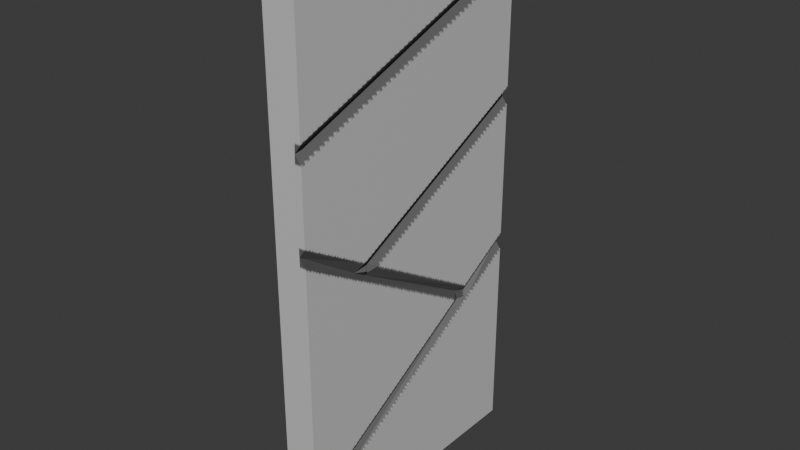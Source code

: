 # Source: A-Door-able.blend  (saved by Blender 5.1.29; exported with 4.5.12 LTS)
import bpy
from mathutils import Matrix  # noqa: F401  (used for matrix-valued properties, if any)

bpy.ops.wm.read_factory_settings(use_empty=True)
scene = bpy.context.scene
scene.name = 'Scene'

# ---- collections
col_collection = bpy.data.collections.new('Collection'); scene.collection.children.link(col_collection)

# ---- images (referenced by path relative to the original .blend; pixels are not part of the script)
import os
ASSET_DIR = os.environ.get("B2B_ASSET_DIR", "")  # directory of the original .blend (textures are referenced by path, not embedded)
HERE = os.path.dirname(os.path.abspath(__file__))  # packed textures are extracted next to this script under _unpacked/

def load_image(name, relpath, width, height, colorspace="sRGB"):
    """Load a texture the original file referenced (path relative to the .blend, or extracted next to this script)."""
    p = next((c for c in (os.path.join(HERE, relpath), os.path.join(ASSET_DIR, relpath)) if relpath and os.path.exists(c)), "")
    if p:
        img = bpy.data.images.load(p, check_existing=True)
        img.name = name
    else:  # same state as the original file: an image datablock whose file is absent (Cycles renders it pink)
        img = bpy.data.images.new(name, width, height)
        img.source = "FILE"
        img.filepath = "//" + (relpath or name)
    img.colorspace_settings.name = colorspace
    return img
img_cube_base_color = load_image('Cube Base Color', '_unpacked/Cube_Base_Color.d5311ad8.png', 1024, 1024, 'sRGB')

# ---- materials (node trees are filled in below, after node groups)
mat_material_001 = bpy.data.materials.new('Material.001')

# ---- material node trees
mat_material_001.use_nodes = True; mat_material_001.node_tree.nodes.clear()
_N = mat_material_001.node_tree.nodes; _L = mat_material_001.node_tree.links
n0 = _N.new('ShaderNodeBsdfPrincipled'); n0.name = 'Principled BSDF'; n0.location = (-200, 100)
n1 = _N.new('ShaderNodeOutputMaterial'); n1.name = 'Material Output'; n1.location = (200, 100)
n2 = _N.new('ShaderNodeTexImage'); n2.name = 'Image Texture'; n2.location = (-490, 71)
n2.image = img_cube_base_color
_L.new(n0.outputs[0], n1.inputs[0])
_L.new(n2.outputs[0], n0.inputs[0])
n1.is_active_output = True

# ---- world
world_world = bpy.data.worlds.new('World'); scene.world = world_world
world_world.use_nodes = True; world_world.node_tree.nodes.clear()
_N = world_world.node_tree.nodes; _L = world_world.node_tree.links
n0 = _N.new('ShaderNodeOutputWorld'); n0.name = 'World Output'; n0.location = (200, 100)
n1 = _N.new('ShaderNodeBackground'); n1.name = 'Background'; n1.location = (-200, 100)
n1.inputs[0].default_value = (0.05088, 0.05088, 0.05088, 1.0)
_L.new(n1.outputs[0], n0.inputs[0])
n0.is_active_output = True
world_world.color = (0.05088, 0.05088, 0.05088)
world_world.sun_shadow_jitter_overblur = 0.0

# ---- meshes
me_cube_001 = bpy.data.meshes.new('Cube.001')
me_cube_001.from_pydata([(-1.0, -1.0, -1.0), (-1.0, -1.0, 1.0), (-1.0, 1.0, -1.0), (-1.0, 1.0, 1.0), (1.0, -1.0, -1.0), (1.0, -1.0, 1.0), (1.0, 1.0, -1.0), (1.0, 1.0, 1.0), (1.0, -1.0, -0.8693), (1.0, -1.0, -0.8033), (0.62, -1.0, -0.8363), (1.0, 1.0, -0.2095), (1.0, 1.0, -0.2755), (0.62, 1.0, -0.2425), (1.0, -1.0, 0.06849), (1.0, -1.0, 0.1345), (0.62, -1.0, 0.1015), (1.0, 0.5749, -0.3357), (1.0, 0.4641, -0.3686), (1.0, 0.5839, -0.399), (0.62, 0.5195, -0.3521), (1.0, 0.5625, -0.3697), (0.62, 0.5451, -0.3912), (0.62, 0.6232, -0.3685), (1.0, -0.3648, -0.05512), (1.0, -0.4836, -0.01964), (1.0, -0.4934, -0.08274), (0.62, -0.4242, -0.03738), (1.0, -0.4701, -0.05123), (0.62, -0.5361, -0.05107), (0.62, -0.4523, -0.07569), (1.0, 1.0, 0.3515), (1.0, 1.0, 0.2863), (0.62, 1.0, 0.3189), (1.0, -1.0, 0.3971), (1.0, -1.0, 0.4614), (0.62, -1.0, 0.4293), (1.0, 1.0, 0.8379), (1.0, 1.0, 0.7735), (0.62, 1.0, 0.8057)], [], [(0, 1, 3, 2), (2, 6, 4, 0), (7, 3, 1, 5), (17, 20, 21, 23), (18, 22, 21, 20), (19, 23, 21, 22), (24, 27, 28, 30), (25, 29, 28, 27), (26, 30, 28, 29), (19, 12, 13, 23), (23, 13, 11, 17), (8, 19, 22, 10), (10, 22, 18, 9), (26, 18, 20, 30), (30, 20, 17, 24), (14, 26, 29, 16), (16, 29, 25, 15), (31, 25, 27, 33), (33, 27, 24, 32), (37, 35, 36, 39), (39, 36, 34, 38), (4, 8, 10, 9, 14, 16, 15, 34, 36, 35, 5, 1, 0), (9, 18, 26, 14), (6, 12, 19, 8, 4), (2, 3, 7, 37, 39, 38, 31, 33, 32, 11, 13, 12, 6), (32, 24, 17, 11), (15, 25, 31, 38, 34), (35, 37, 7, 5)])
_uv = me_cube_001.uv_layers.new(name='UVMap')
_uv.uv.foreach_set('vector', [0.375, 0.0, 0.625, 0.0, 0.625, 0.25, 0.375, 0.25, 0.125, 0.5, 0.375, 0.5, 0.375, 0.75, 0.125, 0.75, 0.625, 0.5, 0.875, 0.5, 0.875, 0.75, 0.625, 0.75, 0.458, 0.5531, 0.456, 0.5601, 0.4539, 0.5541, 0.4556, 0.5476, 0.4539, 0.567, 0.4527, 0.5573, 0.4539, 0.5541, 0.456, 0.5601, 0.4501, 0.552, 0.4556, 0.5476, 0.4539, 0.5541, 0.4527, 0.5573, 0.4931, 0.6706, 0.4953, 0.678, 0.4934, 0.6844, 0.4921, 0.6811, 0.4975, 0.6855, 0.4952, 0.6915, 0.4934, 0.6844, 0.4953, 0.678, 0.4897, 0.6867, 0.4921, 0.6811, 0.4934, 0.6844, 0.4952, 0.6915, 0.4501, 0.552, 0.4656, 0.5, 0.4697, 0.5, 0.4556, 0.5476, 0.4556, 0.5476, 0.4697, 0.5, 0.4738, 0.5, 0.458, 0.5531, 0.3913, 0.75, 0.4501, 0.552, 0.4527, 0.5573, 0.3955, 0.75, 0.3955, 0.75, 0.4527, 0.5573, 0.4539, 0.567, 0.3996, 0.75, 0.4897, 0.6867, 0.4539, 0.567, 0.456, 0.5601, 0.4921, 0.6811, 0.4921, 0.6811, 0.456, 0.5601, 0.458, 0.5531, 0.4931, 0.6706, 0.5086, 0.75, 0.4897, 0.6867, 0.4952, 0.6915, 0.5127, 0.75, 0.5127, 0.75, 0.4952, 0.6915, 0.4975, 0.6855, 0.5168, 0.75, 0.5439, 0.5, 0.4975, 0.6855, 0.4953, 0.678, 0.5399, 0.5, 0.5399, 0.5, 0.4953, 0.678, 0.4931, 0.6706, 0.5358, 0.5, 0.6047, 0.5, 0.5577, 0.75, 0.5537, 0.75, 0.6007, 0.5, 0.6007, 0.5, 0.5537, 0.75, 0.5496, 0.75, 0.5967, 0.5, 0.375, 0.75, 0.3913, 0.75, 0.3955, 0.75, 0.3996, 0.75, 0.5086, 0.75, 0.5127, 0.75, 0.5168, 0.75, 0.5496, 0.75, 0.5537, 0.75, 0.5577, 0.75, 0.625, 0.75, 0.625, 1.0, 0.375, 1.0, 0.3996, 0.75, 0.4539, 0.567, 0.4897, 0.6867, 0.5086, 0.75, 0.375, 0.5, 0.4656, 0.5, 0.4501, 0.552, 0.3913, 0.75, 0.375, 0.75, 0.375, 0.25, 0.625, 0.25, 0.625, 0.5, 0.6047, 0.5, 0.6007, 0.5, 0.5967, 0.5, 0.5439, 0.5, 0.5399, 0.5, 0.5358, 0.5, 0.4738, 0.5, 0.4697, 0.5, 0.4656, 0.5, 0.375, 0.5, 0.5358, 0.5, 0.4931, 0.6706, 0.458, 0.5531, 0.4738, 0.5, 0.5168, 0.75, 0.4975, 0.6855, 0.5439, 0.5, 0.5967, 0.5, 0.5496, 0.75, 0.5577, 0.75, 0.6047, 0.5, 0.625, 0.5, 0.625, 0.75])
me_cube_001.materials.append(mat_material_001)
me_cube_001.use_paint_bone_selection = False
me_cube_001.use_paint_mask = True
me_cube_001.update()

# ---- objects
ob_cube = bpy.data.objects.new('Cube', me_cube_001)

# ---- transforms, parenting, visibility, modifiers, constraints
ob_cube.location = (0.0, 0.0, 1.979)
ob_cube.scale = (0.12, 1.0, 2.0)

# ---- collection membership
col_collection.objects.link(ob_cube)

# ---- scene / render settings (as saved in the file)
scene.frame_start = 1; scene.frame_end = 250; scene.frame_set(1)
scene.render.engine = 'BLENDER_EEVEE_NEXT'
scene.render.bake_bias = 0.0
scene.render.bake_samples = 0
scene.cycles.sampling_pattern = 'TABULATED_SOBOL'
scene.eevee.use_volume_custom_range = False
bpy.context.view_layer.update()

# ---- added for rendering (the .blend has no active camera and no usable light): camera, sun
cam_auto = bpy.data.cameras.new('AutoCamera')
cam_auto.lens = 50.0
cam_auto.sensor_width = 36.0
cam_auto.clip_end = 1000.0
ob_auto_camera = bpy.data.objects.new('AutoCamera', cam_auto)
scene.collection.objects.link(ob_auto_camera)
ob_auto_camera.location = (4.14368, -4.97242, 5.29387)
ob_auto_camera.rotation_euler = (1.09748, -7.21219e-08, 0.694738)
scene.camera = ob_auto_camera
light_auto_sun = bpy.data.lights.new('AutoSun', 'SUN')
light_auto_sun.energy = 3.0
light_auto_sun.angle = 0.0523599
ob_auto_sun = bpy.data.objects.new('AutoSun', light_auto_sun)
scene.collection.objects.link(ob_auto_sun)
ob_auto_sun.rotation_euler = (0.872665, 0.174533, 0.523599)
bpy.context.view_layer.update()
